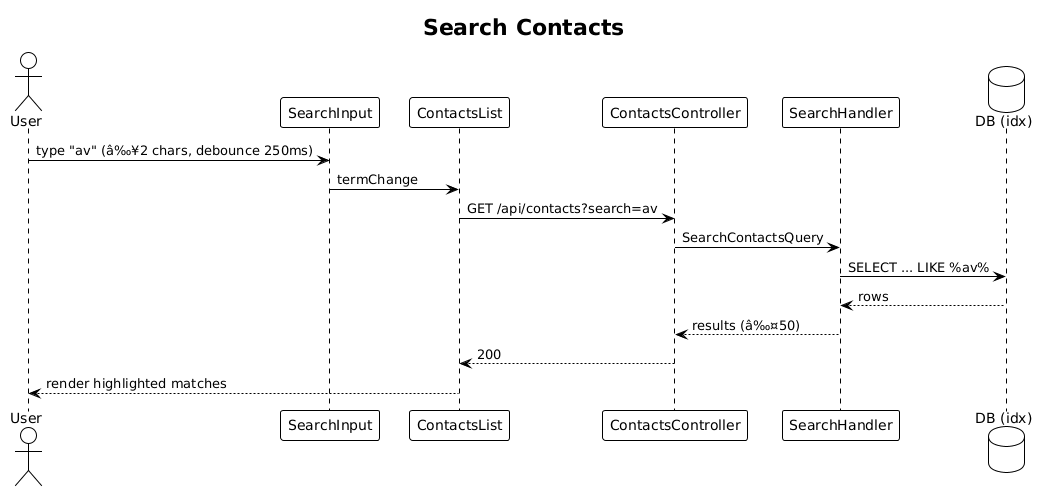

The diagram above was rendered by PlantUML. Its source (embedded in the PNG):
@startuml
!theme plain
title Search Contacts

actor User
participant "SearchInput" as I
participant "ContactsList" as L
participant "ContactsController" as C
participant "SearchHandler" as H
database "DB (idx)" as DB

User -> I: type "av" (â‰¥2 chars, debounce 250ms)
I -> L: termChange
L -> C: GET /api/contacts?search=av
C -> H: SearchContactsQuery
H -> DB: SELECT ... LIKE %av%
DB --> H: rows
H --> C: results (â‰¤50)
C --> L: 200
L --> User: render highlighted matches
@enduml